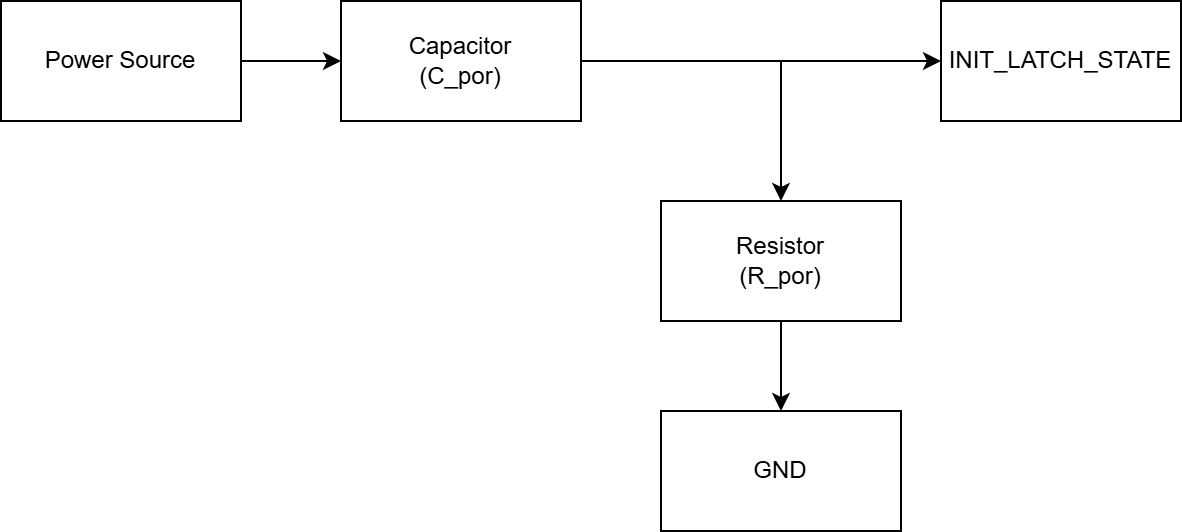

The diagram above was exported from draw.io. Its source (the exported page's mxGraphModel, read from the mxfile embedded in the PNG):
<mxGraphModel dx="1426" dy="777" grid="1" gridSize="10" guides="1" tooltips="1" connect="1" arrows="1" fold="1" page="1" pageScale="1" pageWidth="827" pageHeight="1169" math="0" shadow="0">
  <root>
    <mxCell id="0" />
    <mxCell id="1" parent="0" />
    <mxCell id="jtwPz7aI4BIGwNXPeLIW-2" edge="1" parent="1" source="VyuJIVDm2W4VHx-f6LUk-2" style="edgeStyle=orthogonalEdgeStyle;rounded=0;orthogonalLoop=1;jettySize=auto;html=1;" target="s9bX4QdyO9sNppmSBcGl-1" value="">
      <mxGeometry relative="1" as="geometry" />
    </mxCell>
    <mxCell id="VyuJIVDm2W4VHx-f6LUk-2" parent="1" style="whiteSpace=wrap;html=1;" value="Power Source" vertex="1">
      <mxGeometry height="60" width="120" x="150" y="380" as="geometry" />
    </mxCell>
    <mxCell id="jtwPz7aI4BIGwNXPeLIW-3" edge="1" parent="1" source="s9bX4QdyO9sNppmSBcGl-1" style="edgeStyle=orthogonalEdgeStyle;rounded=0;orthogonalLoop=1;jettySize=auto;html=1;entryX=0;entryY=0.5;entryDx=0;entryDy=0;" target="jtwPz7aI4BIGwNXPeLIW-1">
      <mxGeometry relative="1" as="geometry" />
    </mxCell>
    <mxCell id="jtwPz7aI4BIGwNXPeLIW-4" edge="1" parent="1" source="s9bX4QdyO9sNppmSBcGl-1" style="edgeStyle=orthogonalEdgeStyle;rounded=0;orthogonalLoop=1;jettySize=auto;html=1;entryX=0.5;entryY=0;entryDx=0;entryDy=0;" target="nF3gZSyOi9N1YpU_kZ2u-1">
      <mxGeometry relative="1" as="geometry" />
    </mxCell>
    <mxCell id="s9bX4QdyO9sNppmSBcGl-1" parent="1" style="whiteSpace=wrap;html=1;" value="Capacitor&lt;div&gt;(C_por)&lt;/div&gt;" vertex="1">
      <mxGeometry height="60" width="120" x="320" y="380" as="geometry" />
    </mxCell>
    <mxCell id="jtwPz7aI4BIGwNXPeLIW-5" edge="1" parent="1" source="nF3gZSyOi9N1YpU_kZ2u-1" style="edgeStyle=orthogonalEdgeStyle;rounded=0;orthogonalLoop=1;jettySize=auto;html=1;" target="nF3gZSyOi9N1YpU_kZ2u-2" value="">
      <mxGeometry relative="1" as="geometry" />
    </mxCell>
    <mxCell id="nF3gZSyOi9N1YpU_kZ2u-1" parent="1" style="whiteSpace=wrap;html=1;" value="Resistor&lt;div&gt;(R_por)&lt;/div&gt;" vertex="1">
      <mxGeometry height="60" width="120" x="480" y="480" as="geometry" />
    </mxCell>
    <mxCell id="nF3gZSyOi9N1YpU_kZ2u-2" parent="1" style="whiteSpace=wrap;html=1;" value="GND" vertex="1">
      <mxGeometry height="60" width="120" x="480" y="585" as="geometry" />
    </mxCell>
    <mxCell id="jtwPz7aI4BIGwNXPeLIW-1" parent="1" style="whiteSpace=wrap;html=1;" value="INIT_LATCH_STATE" vertex="1">
      <mxGeometry height="60" width="120" x="620" y="380" as="geometry" />
    </mxCell>
  </root>
</mxGraphModel>